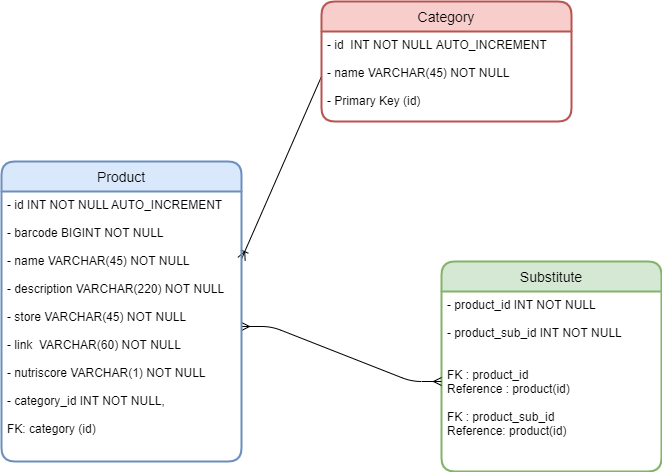

The diagram above was exported from draw.io. Its source (the exported page's mxGraphModel, read from the mxfile embedded in the PNG):
<mxGraphModel dx="1422" dy="737" grid="1" gridSize="10" guides="1" tooltips="1" connect="1" arrows="1" fold="1" page="1" pageScale="1" pageWidth="850" pageHeight="1100" math="0" shadow="0" extFonts="Permanent Marker^https://fonts.googleapis.com/css?family=Permanent+Marker">
  <root>
    <mxCell id="0" />
    <mxCell id="1" parent="0" />
    <mxCell id="NOmj1QF0VEWmbDvhiFjD-1" value="Substitute" style="swimlane;childLayout=stackLayout;horizontal=1;startSize=30;horizontalStack=0;rounded=1;fontSize=14;fontStyle=0;strokeWidth=2;resizeParent=0;resizeLast=1;shadow=0;dashed=0;align=center;fillColor=#d5e8d4;strokeColor=#82b366;" vertex="1" parent="1">
      <mxGeometry x="490" y="330" width="220" height="210" as="geometry" />
    </mxCell>
    <mxCell id="NOmj1QF0VEWmbDvhiFjD-2" value="- product_id INT NOT NULL&#10;&#10;- product_sub_id INT NOT NULL&#10;&#10;&#10;FK : product_id &#10;Reference : product(id)&#10;&#10;FK : product_sub_id&#10;Reference: product(id)" style="align=left;strokeColor=none;fillColor=none;spacingLeft=4;fontSize=12;verticalAlign=top;resizable=0;rotatable=0;part=1;" vertex="1" parent="NOmj1QF0VEWmbDvhiFjD-1">
      <mxGeometry y="30" width="220" height="180" as="geometry" />
    </mxCell>
    <mxCell id="NOmj1QF0VEWmbDvhiFjD-8" value="" style="edgeStyle=entityRelationEdgeStyle;fontSize=12;html=1;endArrow=ERmany;startArrow=ERmany;entryX=0;entryY=0.5;entryDx=0;entryDy=0;exitX=1;exitY=0.5;exitDx=0;exitDy=0;" edge="1" parent="1" source="NOmj1QF0VEWmbDvhiFjD-6" target="NOmj1QF0VEWmbDvhiFjD-2">
      <mxGeometry width="100" height="100" relative="1" as="geometry">
        <mxPoint x="370" y="450" as="sourcePoint" />
        <mxPoint x="470" y="350" as="targetPoint" />
      </mxGeometry>
    </mxCell>
    <mxCell id="NOmj1QF0VEWmbDvhiFjD-11" value="" style="fontSize=12;html=1;endArrow=ERoneToMany;exitX=0;exitY=0.5;exitDx=0;exitDy=0;entryX=1;entryY=0.25;entryDx=0;entryDy=0;" edge="1" parent="1" source="NOmj1QF0VEWmbDvhiFjD-4" target="NOmj1QF0VEWmbDvhiFjD-6">
      <mxGeometry width="100" height="100" relative="1" as="geometry">
        <mxPoint x="190" y="190" as="sourcePoint" />
        <mxPoint x="290" y="90" as="targetPoint" />
      </mxGeometry>
    </mxCell>
    <mxCell id="NOmj1QF0VEWmbDvhiFjD-3" value="Category" style="swimlane;childLayout=stackLayout;horizontal=1;startSize=30;horizontalStack=0;rounded=1;fontSize=14;fontStyle=0;strokeWidth=2;resizeParent=0;resizeLast=1;shadow=0;dashed=0;align=center;fillColor=#f8cecc;strokeColor=#b85450;" vertex="1" parent="1">
      <mxGeometry x="370" y="70" width="250" height="120" as="geometry" />
    </mxCell>
    <mxCell id="NOmj1QF0VEWmbDvhiFjD-4" value="- id  INT NOT NULL AUTO_INCREMENT&#10;&#10;- name VARCHAR(45) NOT NULL&#10;&#10;- Primary Key (id)" style="align=left;strokeColor=none;fillColor=none;spacingLeft=4;fontSize=12;verticalAlign=top;resizable=0;rotatable=0;part=1;" vertex="1" parent="NOmj1QF0VEWmbDvhiFjD-3">
      <mxGeometry y="30" width="250" height="90" as="geometry" />
    </mxCell>
    <mxCell id="NOmj1QF0VEWmbDvhiFjD-5" value="Product" style="swimlane;childLayout=stackLayout;horizontal=1;startSize=30;horizontalStack=0;rounded=1;fontSize=14;fontStyle=0;strokeWidth=2;resizeParent=0;resizeLast=1;shadow=0;dashed=0;align=center;fillColor=#dae8fc;strokeColor=#6c8ebf;" vertex="1" parent="1">
      <mxGeometry x="50" y="230" width="240" height="300" as="geometry" />
    </mxCell>
    <mxCell id="NOmj1QF0VEWmbDvhiFjD-6" value="- id INT NOT NULL AUTO_INCREMENT&#10;&#10;- barcode BIGINT NOT NULL&#10;&#10;- name VARCHAR(45) NOT NULL&#10;&#10;- description VARCHAR(220) NOT NULL&#10;&#10;- store VARCHAR(45) NOT NULL&#10;&#10;- link  VARCHAR(60) NOT NULL&#10;&#10;- nutriscore VARCHAR(1) NOT NULL&#10;&#10;- category_id INT NOT NULL,&#10;&#10;FK: category (id)" style="align=left;strokeColor=none;fillColor=none;spacingLeft=4;fontSize=12;verticalAlign=top;resizable=0;rotatable=0;part=1;" vertex="1" parent="NOmj1QF0VEWmbDvhiFjD-5">
      <mxGeometry y="30" width="240" height="270" as="geometry" />
    </mxCell>
  </root>
</mxGraphModel>